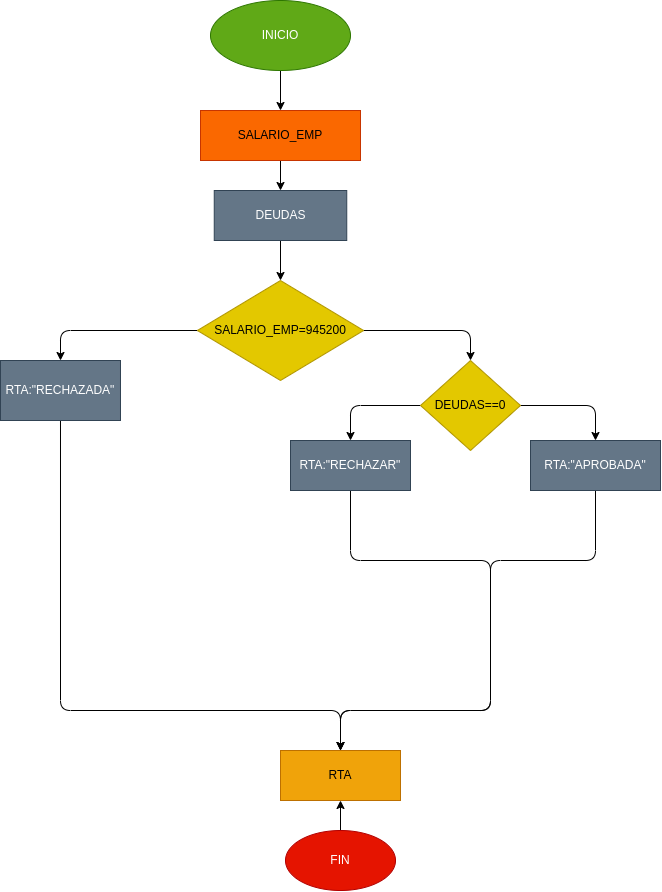

The diagram above was exported from draw.io. Its source (the exported page's mxGraphModel, read from the mxfile embedded in the PNG):
<mxGraphModel dx="1103" dy="685" grid="1" gridSize="10" guides="1" tooltips="1" connect="1" arrows="1" fold="1" page="1" pageScale="1" pageWidth="827" pageHeight="1169" math="0" shadow="0">
  <root>
    <mxCell id="0" />
    <mxCell id="1" parent="0" />
    <mxCell id="5" style="edgeStyle=none;html=1;exitX=0.5;exitY=1;exitDx=0;exitDy=0;entryX=0.5;entryY=0;entryDx=0;entryDy=0;" parent="1" source="2" target="4" edge="1">
      <mxGeometry relative="1" as="geometry" />
    </mxCell>
    <mxCell id="2" value="INICIO" style="ellipse;whiteSpace=wrap;html=1;fillColor=#60a917;fontColor=#ffffff;strokeColor=#2D7600;" parent="1" vertex="1">
      <mxGeometry x="370" y="10" width="140" height="70" as="geometry" />
    </mxCell>
    <mxCell id="7" style="edgeStyle=none;html=1;exitX=0.5;exitY=1;exitDx=0;exitDy=0;entryX=0.5;entryY=0;entryDx=0;entryDy=0;" parent="1" source="4" target="6" edge="1">
      <mxGeometry relative="1" as="geometry" />
    </mxCell>
    <mxCell id="4" value="SALARIO_EMP" style="rounded=0;whiteSpace=wrap;html=1;fillColor=#fa6800;fontColor=#000000;strokeColor=#C73500;" parent="1" vertex="1">
      <mxGeometry x="360" y="120" width="160" height="50" as="geometry" />
    </mxCell>
    <mxCell id="9" style="edgeStyle=none;html=1;exitX=0.5;exitY=1;exitDx=0;exitDy=0;entryX=0.5;entryY=0;entryDx=0;entryDy=0;" parent="1" source="6" target="8" edge="1">
      <mxGeometry relative="1" as="geometry" />
    </mxCell>
    <mxCell id="6" value="DEUDAS" style="rounded=0;whiteSpace=wrap;html=1;fillColor=#647687;fontColor=#ffffff;strokeColor=#314354;" parent="1" vertex="1">
      <mxGeometry x="373.75" y="200" width="132.5" height="50" as="geometry" />
    </mxCell>
    <mxCell id="10" style="edgeStyle=orthogonalEdgeStyle;html=1;exitX=1;exitY=0.5;exitDx=0;exitDy=0;entryX=0.5;entryY=0;entryDx=0;entryDy=0;" parent="1" source="8" target="11" edge="1">
      <mxGeometry relative="1" as="geometry">
        <mxPoint x="720" y="370" as="targetPoint" />
      </mxGeometry>
    </mxCell>
    <mxCell id="13" value="" style="edgeStyle=orthogonalEdgeStyle;html=1;entryX=0.5;entryY=0;entryDx=0;entryDy=0;" parent="1" source="8" target="12" edge="1">
      <mxGeometry relative="1" as="geometry">
        <mxPoint x="260" y="370" as="targetPoint" />
      </mxGeometry>
    </mxCell>
    <mxCell id="8" value="SALARIO_EMP=945200" style="rhombus;whiteSpace=wrap;html=1;fillColor=#e3c800;fontColor=#000000;strokeColor=#B09500;" parent="1" vertex="1">
      <mxGeometry x="356.87" y="290" width="166.25" height="100" as="geometry" />
    </mxCell>
    <mxCell id="17" style="edgeStyle=orthogonalEdgeStyle;html=1;exitX=0;exitY=0.5;exitDx=0;exitDy=0;entryX=0.5;entryY=0;entryDx=0;entryDy=0;" parent="1" source="11" target="16" edge="1">
      <mxGeometry relative="1" as="geometry" />
    </mxCell>
    <mxCell id="18" style="edgeStyle=orthogonalEdgeStyle;html=1;exitX=1;exitY=0.5;exitDx=0;exitDy=0;entryX=0.5;entryY=0;entryDx=0;entryDy=0;" parent="1" source="11" target="19" edge="1">
      <mxGeometry relative="1" as="geometry">
        <mxPoint x="760" y="440" as="targetPoint" />
      </mxGeometry>
    </mxCell>
    <mxCell id="11" value="DEUDAS==0" style="rhombus;whiteSpace=wrap;html=1;fillColor=#e3c800;fontColor=#000000;strokeColor=#B09500;" parent="1" vertex="1">
      <mxGeometry x="580" y="370" width="100" height="90" as="geometry" />
    </mxCell>
    <mxCell id="20" style="edgeStyle=orthogonalEdgeStyle;html=1;exitX=0.5;exitY=1;exitDx=0;exitDy=0;" parent="1" source="12" edge="1">
      <mxGeometry relative="1" as="geometry">
        <mxPoint x="500" y="760" as="targetPoint" />
        <Array as="points">
          <mxPoint x="220" y="720" />
          <mxPoint x="500" y="720" />
        </Array>
      </mxGeometry>
    </mxCell>
    <mxCell id="12" value="RTA:&quot;RECHAZADA&quot;" style="whiteSpace=wrap;html=1;fillColor=#647687;fontColor=#ffffff;strokeColor=#314354;" parent="1" vertex="1">
      <mxGeometry x="159.995" y="370" width="120" height="60" as="geometry" />
    </mxCell>
    <mxCell id="21" style="edgeStyle=orthogonalEdgeStyle;html=1;exitX=0.5;exitY=1;exitDx=0;exitDy=0;" parent="1" source="16" edge="1">
      <mxGeometry relative="1" as="geometry">
        <mxPoint x="500" y="760" as="targetPoint" />
        <Array as="points">
          <mxPoint x="510" y="570" />
          <mxPoint x="650" y="570" />
          <mxPoint x="650" y="720" />
          <mxPoint x="500" y="720" />
        </Array>
      </mxGeometry>
    </mxCell>
    <mxCell id="16" value="RTA:&quot;RECHAZAR&quot;" style="rounded=0;whiteSpace=wrap;html=1;fillColor=#647687;fontColor=#ffffff;strokeColor=#314354;" parent="1" vertex="1">
      <mxGeometry x="450" y="450" width="120" height="50" as="geometry" />
    </mxCell>
    <mxCell id="22" style="edgeStyle=orthogonalEdgeStyle;html=1;exitX=0.5;exitY=1;exitDx=0;exitDy=0;" parent="1" source="19" edge="1">
      <mxGeometry relative="1" as="geometry">
        <mxPoint x="500" y="760" as="targetPoint" />
        <Array as="points">
          <mxPoint x="755" y="570" />
          <mxPoint x="650" y="570" />
          <mxPoint x="650" y="720" />
          <mxPoint x="500" y="720" />
        </Array>
      </mxGeometry>
    </mxCell>
    <mxCell id="19" value="RTA:&quot;APROBADA&quot;" style="rounded=0;whiteSpace=wrap;html=1;fillColor=#647687;fontColor=#ffffff;strokeColor=#314354;" parent="1" vertex="1">
      <mxGeometry x="690" y="450" width="130" height="50" as="geometry" />
    </mxCell>
    <mxCell id="23" value="RTA" style="rounded=0;whiteSpace=wrap;html=1;fillColor=#f0a30a;fontColor=#000000;strokeColor=#BD7000;" parent="1" vertex="1">
      <mxGeometry x="440" y="760" width="120" height="50" as="geometry" />
    </mxCell>
    <mxCell id="25" value="" style="edgeStyle=orthogonalEdgeStyle;html=1;" parent="1" source="24" target="23" edge="1">
      <mxGeometry relative="1" as="geometry" />
    </mxCell>
    <mxCell id="24" value="FIN" style="ellipse;whiteSpace=wrap;html=1;fillColor=#e51400;fontColor=#ffffff;strokeColor=#B20000;" parent="1" vertex="1">
      <mxGeometry x="445" y="840" width="110" height="60" as="geometry" />
    </mxCell>
  </root>
</mxGraphModel>